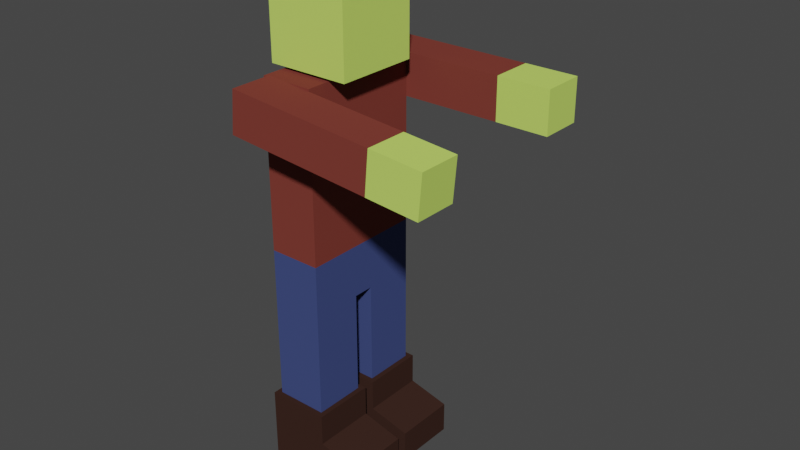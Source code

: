 # Source: Zombie.blend  (saved by Blender 2.93.21; exported with 4.5.12 LTS)
import bpy
from mathutils import Matrix  # noqa: F401  (used for matrix-valued properties, if any)

bpy.ops.wm.read_factory_settings(use_empty=True)
scene = bpy.context.scene
scene.name = 'Scene'

# ---- collections
col_collection = bpy.data.collections.new('Collection'); scene.collection.children.link(col_collection)

# ---- materials (node trees are filled in below, after node groups)
mat_hair = bpy.data.materials.new('Hair')
mat_hair.use_transparent_shadow = False
mat_hair.diffuse_color = (0.06372, 0.01142, 0.0, 1.0)
mat_skinzombie = bpy.data.materials.new('SkinZombie')
mat_skinzombie.alpha_threshold = 0.0
mat_skinzombie.use_transparent_shadow = False
mat_skinzombie.diffuse_color = (0.57, 0.8, 0.1472, 1.0)
mat_skinzombie.line_color = (0.0, 0.0, 0.0, 1.0)
mat_shirt = bpy.data.materials.new('Shirt')
mat_shirt.use_transparent_shadow = False
mat_shirt.diffuse_color = (0.2019, 0.04576, 0.03493, 1.0)
mat_jeans = bpy.data.materials.new('Jeans')
mat_jeans.use_transparent_shadow = False
mat_jeans.diffuse_color = (0.05176, 0.07209, 0.2019, 1.0)
mat_boots = bpy.data.materials.new('Boots')
mat_boots.use_transparent_shadow = False
mat_boots.diffuse_color = (0.04441, 0.02141, 0.01606, 1.0)

# ---- material node trees

# ---- world
world_world = bpy.data.worlds.new('World'); scene.world = world_world
world_world.use_nodes = True; world_world.node_tree.nodes.clear()
_N = world_world.node_tree.nodes; _L = world_world.node_tree.links
n0 = _N.new('ShaderNodeOutputWorld'); n0.name = 'World Output'; n0.location = (300, 300)
n1 = _N.new('ShaderNodeBackground'); n1.name = 'Background'; n1.location = (10, 300)
n1.inputs[0].default_value = (0.05088, 0.05088, 0.05088, 1.0)
_L.new(n1.outputs[0], n0.inputs[0])
n0.is_active_output = True
world_world.color = (0.05088, 0.05088, 0.05088)
world_world.use_sun_shadow = False
world_world.sun_shadow_jitter_overblur = 0.0

# ---- meshes
me_cube_004 = bpy.data.meshes.new('Cube.004')
me_cube_004.from_pydata([(1.0, 1.0, 0.6), (-1.0, 1.0, 1.2), (1.0, -1.0, 0.6), (1.0, 1.0, 1.6), (-1.0, 1.0, 0.6), (-1.0, -1.0, 1.2), (-1.0, -1.0, 0.6), (1.0, -1.0, 1.6), (1.0, 1.0, 0.6), (1.0, 1.0, -1.4), (1.0, -1.0, 0.6), (1.0, -1.0, -1.4), (-1.0, 1.0, 0.6), (-1.0, 1.0, -1.4), (-1.0, -1.0, 0.6), (-1.0, -1.0, -1.4)], [], [(0, 2, 6, 4), (2, 0, 3, 7), (4, 6, 5, 1), (6, 2, 7, 5), (0, 4, 1, 3), (3, 1, 5, 7), (8, 12, 14, 10), (11, 10, 14, 15), (15, 14, 12, 13), (13, 9, 11, 15), (9, 8, 10, 11), (13, 12, 8, 9)])
me_cube_004.polygons.foreach_set('material_index', [0, 0, 0, 0, 0, 0, 1, 1, 1, 1, 1, 1])
_uv = me_cube_004.uv_layers.new(name='UVMap')
_uv.uv.foreach_set('vector', [0.625, 0.5, 0.625, 0.75, 0.875, 0.75, 0.875, 0.5, 0.625, 0.75, 0.625, 0.5, 0.625, 0.5, 0.625, 0.75, 0.875, 0.5, 0.875, 0.75, 0.875, 0.75, 0.875, 0.5, 0.875, 0.75, 0.625, 0.75, 0.625, 0.75, 0.875, 0.75, 0.625, 0.5, 0.875, 0.5, 0.875, 0.5, 0.625, 0.5, 0.625, 0.5, 0.875, 0.5, 0.875, 0.75, 0.625, 0.75, 0.625, 0.5, 0.875, 0.5, 0.875, 0.75, 0.625, 0.75, 0.375, 0.75, 0.625, 0.75, 0.625, 1.0, 0.375, 1.0, 0.375, 0.0, 0.625, 0.0, 0.625, 0.25, 0.375, 0.25, 0.125, 0.5, 0.375, 0.5, 0.375, 0.75, 0.125, 0.75, 0.375, 0.5, 0.625, 0.5, 0.625, 0.75, 0.375, 0.75, 0.375, 0.25, 0.625, 0.25, 0.625, 0.5, 0.375, 0.5])
me_cube_004.materials.append(mat_hair)
me_cube_004.materials.append(mat_skinzombie)
me_cube_004.use_remesh_preserve_volume = False
me_cube_004.use_remesh_preserve_attributes = False
me_cube_004.use_mirror_vertex_groups = False
me_cube_004.update()
me_cube_005 = bpy.data.meshes.new('Cube.005')
me_cube_005.from_pydata([(-0.01, -0.01, -0.01), (-0.01, -0.01, 0.01), (-0.01, 0.01, -0.01), (-0.01, 0.01, 0.01), (0.01, -0.01, -0.01), (0.01, -0.01, 0.01), (0.01, 0.01, -0.01), (0.01, 0.01, 0.01), (-0.01, 0.001667, -0.01625), (0.01, 0.001667, -0.01625), (-0.01, 0.001667, -0.01), (0.01, 0.001667, -0.01), (-0.01, -0.001667, -0.01), (0.01, -0.001667, -0.01), (-0.01, -0.001667, -0.01625), (0.01, -0.001667, -0.01625)], [], [(0, 1, 3, 2), (2, 3, 7, 6), (6, 7, 5, 4), (4, 5, 1, 0), (2, 6, 4, 0), (7, 3, 1, 5), (8, 10, 11, 9), (8, 9, 15, 14), (11, 10, 12, 13), (9, 11, 13, 15), (10, 8, 14, 12), (14, 15, 13, 12)])
me_cube_005.polygons.foreach_set('material_index', [0, 0, 0, 0, 0, 0, 1, 1, 1, 1, 1, 1])
_uv = me_cube_005.uv_layers.new(name='UVMap')
_uv.uv.foreach_set('vector', [0.375, 0.0, 0.625, 0.0, 0.625, 0.25, 0.375, 0.25, 0.375, 0.25, 0.625, 0.25, 0.625, 0.5, 0.375, 0.5, 0.375, 0.5, 0.625, 0.5, 0.625, 0.75, 0.375, 0.75, 0.375, 0.75, 0.625, 0.75, 0.625, 1.0, 0.375, 1.0, 0.125, 0.5, 0.375, 0.5, 0.375, 0.75, 0.125, 0.75, 0.625, 0.5, 0.875, 0.5, 0.875, 0.75, 0.625, 0.75, 0.625, 1.0, 0.625, 1.0, 0.625, 0.75, 0.625, 0.75, 0.625, 1.0, 0.625, 0.75, 0.625, 0.75, 0.625, 1.0, 0.625, 0.75, 0.625, 1.0, 0.625, 1.0, 0.625, 0.75, 0.625, 0.75, 0.625, 0.75, 0.625, 0.75, 0.625, 0.75, 0.625, 1.0, 0.625, 1.0, 0.625, 1.0, 0.625, 1.0, 0.625, 1.0, 0.625, 0.75, 0.625, 0.75, 0.625, 1.0])
me_cube_005.materials.append(mat_shirt)
me_cube_005.materials.append(mat_jeans)
me_cube_005.materials.append(mat_boots)
me_cube_005.use_remesh_fix_poles = True
me_cube_005.use_remesh_preserve_attributes = False
me_cube_005.update()
me_cube_009 = bpy.data.meshes.new('Cube.009')
me_cube_009.from_pydata([(-0.01, -0.01, -0.01714), (-0.01, -0.01, 0.002857), (-0.01, 0.01, -0.01714), (-0.01, 0.01, 0.002857), (0.01, -0.01, -0.01714), (0.01, -0.01, 0.002857), (0.01, 0.01, -0.01714), (0.01, 0.01, 0.002857), (-0.01, -0.01, -0.02429), (-0.01, -0.01, -0.01714), (-0.01, 0.01, -0.02429), (-0.01, 0.01, -0.01714), (0.01, -0.01, -0.02429), (0.01, -0.01, -0.01714), (0.01, 0.01, -0.02429), (0.01, 0.01, -0.01714)], [], [(0, 1, 3, 2), (2, 3, 7, 6), (6, 7, 5, 4), (4, 5, 1, 0), (2, 6, 4, 0), (7, 3, 1, 5), (8, 9, 11, 10), (10, 11, 15, 14), (14, 15, 13, 12), (12, 13, 9, 8), (10, 14, 12, 8), (15, 11, 9, 13)])
me_cube_009.polygons.foreach_set('material_index', [0, 0, 0, 0, 0, 0, 1, 1, 1, 1, 1, 1])
_uv = me_cube_009.uv_layers.new(name='UVMap')
_uv.uv.foreach_set('vector', [0.375, 0.0, 0.625, 0.0, 0.625, 0.25, 0.375, 0.25, 0.375, 0.25, 0.625, 0.25, 0.625, 0.5, 0.375, 0.5, 0.375, 0.5, 0.625, 0.5, 0.625, 0.75, 0.375, 0.75, 0.375, 0.75, 0.625, 0.75, 0.625, 1.0, 0.375, 1.0, 0.125, 0.5, 0.375, 0.5, 0.375, 0.75, 0.125, 0.75, 0.625, 0.5, 0.875, 0.5, 0.875, 0.75, 0.625, 0.75, 0.375, 0.0, 0.625, 0.0, 0.625, 0.25, 0.375, 0.25, 0.375, 0.25, 0.625, 0.25, 0.625, 0.5, 0.375, 0.5, 0.375, 0.5, 0.625, 0.5, 0.625, 0.75, 0.375, 0.75, 0.375, 0.75, 0.625, 0.75, 0.625, 1.0, 0.375, 1.0, 0.125, 0.5, 0.375, 0.5, 0.375, 0.75, 0.125, 0.75, 0.625, 0.5, 0.875, 0.5, 0.875, 0.75, 0.625, 0.75])
me_cube_009.materials.append(mat_shirt)
me_cube_009.materials.append(mat_skinzombie)
me_cube_009.use_remesh_fix_poles = True
me_cube_009.use_remesh_preserve_attributes = False
me_cube_009.update()
me_cube_019 = bpy.data.meshes.new('Cube.019')
me_cube_019.from_pydata([(-0.01, -0.01, -0.01714), (-0.01, -0.01, 0.002857), (-0.01, 0.01, -0.01714), (-0.01, 0.01, 0.002857), (0.01, -0.01, -0.01714), (0.01, -0.01, 0.002857), (0.01, 0.01, -0.01714), (0.01, 0.01, 0.002857), (-0.01, -0.01, -0.02429), (-0.01, -0.01, -0.01714), (-0.01, 0.01, -0.02429), (-0.01, 0.01, -0.01714), (0.01, -0.01, -0.02429), (0.01, -0.01, -0.01714), (0.01, 0.01, -0.02429), (0.01, 0.01, -0.01714)], [], [(0, 1, 3, 2), (2, 3, 7, 6), (6, 7, 5, 4), (4, 5, 1, 0), (2, 6, 4, 0), (7, 3, 1, 5), (8, 9, 11, 10), (10, 11, 15, 14), (14, 15, 13, 12), (12, 13, 9, 8), (10, 14, 12, 8), (15, 11, 9, 13)])
me_cube_019.polygons.foreach_set('material_index', [0, 0, 0, 0, 0, 0, 1, 1, 1, 1, 1, 1])
_uv = me_cube_019.uv_layers.new(name='UVMap')
_uv.uv.foreach_set('vector', [0.375, 0.0, 0.625, 0.0, 0.625, 0.25, 0.375, 0.25, 0.375, 0.25, 0.625, 0.25, 0.625, 0.5, 0.375, 0.5, 0.375, 0.5, 0.625, 0.5, 0.625, 0.75, 0.375, 0.75, 0.375, 0.75, 0.625, 0.75, 0.625, 1.0, 0.375, 1.0, 0.125, 0.5, 0.375, 0.5, 0.375, 0.75, 0.125, 0.75, 0.625, 0.5, 0.875, 0.5, 0.875, 0.75, 0.625, 0.75, 0.375, 0.0, 0.625, 0.0, 0.625, 0.25, 0.375, 0.25, 0.375, 0.25, 0.625, 0.25, 0.625, 0.5, 0.375, 0.5, 0.375, 0.5, 0.625, 0.5, 0.625, 0.75, 0.375, 0.75, 0.375, 0.75, 0.625, 0.75, 0.625, 1.0, 0.375, 1.0, 0.125, 0.5, 0.375, 0.5, 0.375, 0.75, 0.125, 0.75, 0.625, 0.5, 0.875, 0.5, 0.875, 0.75, 0.625, 0.75])
me_cube_019.materials.append(mat_shirt)
me_cube_019.materials.append(mat_skinzombie)
me_cube_019.use_remesh_fix_poles = True
me_cube_019.use_remesh_preserve_attributes = False
me_cube_019.update()
me_cube_001 = bpy.data.meshes.new('Cube.001')
me_cube_001.from_pydata([(-0.01, -0.012, -0.025), (-0.01, -0.012, -0.005), (-0.01, -0.002, -0.025), (-0.01, -0.002, -0.005), (0.01, -0.012, -0.025), (0.01, -0.012, -0.005), (0.01, -0.002, -0.025), (0.01, -0.002, -0.005), (-0.01, -0.012, 0.005), (-0.01, -0.002, 0.005), (0.01, -0.002, 0.005), (0.01, -0.012, 0.005), (-0.012, -0.013, -0.031), (-0.012, -0.013, -0.025), (-0.012, -0.001, -0.031), (-0.012, -0.001, -0.025), (0.012, -0.013, -0.031), (0.012, -0.013, -0.025), (0.012, -0.001, -0.031), (0.012, -0.001, -0.025), (-0.012, -0.001, -0.039), (-0.012, -0.013, -0.039), (0.012, -0.001, -0.039), (0.012, -0.013, -0.039), (0.028, -0.013, -0.033), (0.028, -0.001, -0.033), (0.028, -0.013, -0.039), (0.028, -0.001, -0.039)], [], [(0, 1, 3, 2), (2, 3, 7, 6), (6, 7, 5, 4), (4, 5, 1, 0), (10, 9, 8, 11), (5, 7, 10, 11), (3, 1, 8, 9), (1, 5, 11, 8), (12, 13, 15, 14), (14, 15, 19, 18), (18, 19, 17, 16), (16, 17, 13, 12), (14, 18, 22, 20), (19, 15, 13, 17), (20, 22, 23, 21), (12, 14, 20, 21), (18, 16, 24, 25), (16, 12, 21, 23), (25, 24, 26, 27), (22, 18, 25, 27), (23, 22, 27, 26), (16, 23, 26, 24), (7, 3, 9, 10), (2, 6, 4, 0)])
me_cube_001.polygons.foreach_set('material_index', [0, 0, 0, 0, 0, 0, 0, 0, 1, 1, 1, 1, 1, 1, 1, 1, 1, 1, 1, 1, 1, 1, 0, 0])
_uv = me_cube_001.uv_layers.new(name='UVMap')
_uv.uv.foreach_set('vector', [0.375, 0.0, 0.625, 0.0, 0.625, 0.25, 0.375, 0.25, 0.375, 0.25, 0.625, 0.25, 0.625, 0.5, 0.375, 0.5, 0.375, 0.5, 0.625, 0.5, 0.625, 0.75, 0.375, 0.75, 0.375, 0.75, 0.625, 0.75, 0.625, 1.0, 0.375, 1.0, 0.625, 0.5, 0.875, 0.5, 0.875, 0.75, 0.625, 0.75, 0.625, 0.75, 0.625, 0.5, 0.625, 0.5, 0.625, 0.75, 0.625, 0.25, 0.625, 0.0, 0.625, 0.0, 0.625, 0.25, 0.625, 1.0, 0.625, 0.75, 0.625, 0.75, 0.625, 1.0, 0.375, 0.0, 0.625, 0.0, 0.625, 0.25, 0.375, 0.25, 0.375, 0.25, 0.625, 0.25, 0.625, 0.5, 0.375, 0.5, 0.375, 0.5, 0.625, 0.5, 0.625, 0.75, 0.375, 0.75, 0.375, 0.75, 0.625, 0.75, 0.625, 1.0, 0.375, 1.0, 0.375, 0.25, 0.375, 0.5, 0.375, 0.5, 0.375, 0.25, 0.625, 0.5, 0.875, 0.5, 0.875, 0.75, 0.625, 0.75, 0.125, 0.5, 0.375, 0.5, 0.375, 0.75, 0.125, 0.75, 0.375, 0.0, 0.375, 0.25, 0.375, 0.25, 0.375, 0.0, 0.375, 0.5, 0.375, 0.75, 0.375, 0.75, 0.375, 0.5, 0.375, 0.75, 0.375, 1.0, 0.375, 1.0, 0.375, 0.75, 0.375, 0.5, 0.375, 0.75, 0.375, 0.75, 0.375, 0.5, 0.375, 0.5, 0.375, 0.5, 0.375, 0.5, 0.375, 0.5, 0.375, 0.75, 0.375, 0.5, 0.375, 0.5, 0.375, 0.75, 0.375, 0.75, 0.375, 0.75, 0.375, 0.75, 0.375, 0.75, 0.625, 0.5, 0.625, 0.25, 0.875, 0.5, 0.625, 0.5, 0.375, 0.25, 0.375, 0.5, 0.375, 0.75, 0.375, 1.0])
me_cube_001.materials.append(mat_jeans)
me_cube_001.materials.append(mat_boots)
me_cube_001.use_remesh_fix_poles = True
me_cube_001.use_remesh_preserve_attributes = False
me_cube_001.update()
me_cube_002 = bpy.data.meshes.new('Cube.002')
me_cube_002.from_pydata([(-0.01, 0.002, -0.025), (-0.01, 0.002, -0.005), (-0.01, 0.012, -0.025), (-0.01, 0.012, -0.005), (0.01, 0.002, -0.025), (0.01, 0.002, -0.005), (0.01, 0.012, -0.025), (0.01, 0.012, -0.005), (-0.01, 0.002, 0.005), (-0.01, 0.012, 0.005), (0.01, 0.012, 0.005), (0.01, 0.002, 0.005), (-0.012, 0.001, -0.031), (-0.012, 0.001, -0.025), (-0.012, 0.013, -0.031), (-0.012, 0.013, -0.025), (0.012, 0.001, -0.031), (0.012, 0.001, -0.025), (0.012, 0.013, -0.031), (0.012, 0.013, -0.025), (-0.012, 0.013, -0.039), (-0.012, 0.001, -0.039), (0.012, 0.013, -0.039), (0.012, 0.001, -0.039), (0.028, 0.001, -0.033), (0.028, 0.013, -0.033), (0.028, 0.001, -0.039), (0.028, 0.013, -0.039)], [], [(0, 1, 3, 2), (2, 3, 7, 6), (6, 7, 5, 4), (4, 5, 1, 0), (10, 9, 8, 11), (5, 7, 10, 11), (3, 1, 8, 9), (1, 5, 11, 8), (12, 13, 15, 14), (14, 15, 19, 18), (18, 19, 17, 16), (16, 17, 13, 12), (14, 18, 22, 20), (19, 15, 13, 17), (20, 22, 23, 21), (12, 14, 20, 21), (18, 16, 24, 25), (16, 12, 21, 23), (25, 24, 26, 27), (22, 18, 25, 27), (23, 22, 27, 26), (16, 23, 26, 24), (7, 3, 9, 10), (2, 6, 4, 0)])
me_cube_002.polygons.foreach_set('material_index', [0, 0, 0, 0, 0, 0, 0, 0, 1, 1, 1, 1, 1, 1, 1, 1, 1, 1, 1, 1, 1, 1, 0, 0])
_uv = me_cube_002.uv_layers.new(name='UVMap')
_uv.uv.foreach_set('vector', [0.375, 0.0, 0.625, 0.0, 0.625, 0.25, 0.375, 0.25, 0.375, 0.25, 0.625, 0.25, 0.625, 0.5, 0.375, 0.5, 0.375, 0.5, 0.625, 0.5, 0.625, 0.75, 0.375, 0.75, 0.375, 0.75, 0.625, 0.75, 0.625, 1.0, 0.375, 1.0, 0.625, 0.5, 0.875, 0.5, 0.875, 0.75, 0.625, 0.75, 0.625, 0.75, 0.625, 0.5, 0.625, 0.5, 0.625, 0.75, 0.625, 0.25, 0.625, 0.0, 0.625, 0.0, 0.625, 0.25, 0.625, 1.0, 0.625, 0.75, 0.625, 0.75, 0.625, 1.0, 0.375, 0.0, 0.625, 0.0, 0.625, 0.25, 0.375, 0.25, 0.375, 0.25, 0.625, 0.25, 0.625, 0.5, 0.375, 0.5, 0.375, 0.5, 0.625, 0.5, 0.625, 0.75, 0.375, 0.75, 0.375, 0.75, 0.625, 0.75, 0.625, 1.0, 0.375, 1.0, 0.375, 0.25, 0.375, 0.5, 0.375, 0.5, 0.375, 0.25, 0.625, 0.5, 0.875, 0.5, 0.875, 0.75, 0.625, 0.75, 0.125, 0.5, 0.375, 0.5, 0.375, 0.75, 0.125, 0.75, 0.375, 0.0, 0.375, 0.25, 0.375, 0.25, 0.375, 0.0, 0.375, 0.5, 0.375, 0.75, 0.375, 0.75, 0.375, 0.5, 0.375, 0.75, 0.375, 1.0, 0.375, 1.0, 0.375, 0.75, 0.375, 0.5, 0.375, 0.75, 0.375, 0.75, 0.375, 0.5, 0.375, 0.5, 0.375, 0.5, 0.375, 0.5, 0.375, 0.5, 0.375, 0.75, 0.375, 0.5, 0.375, 0.5, 0.375, 0.75, 0.375, 0.75, 0.375, 0.75, 0.375, 0.75, 0.375, 0.75, 0.625, 0.5, 0.625, 0.25, 0.875, 0.5, 0.625, 0.5, 0.375, 0.25, 0.375, 0.5, 0.375, 0.75, 0.375, 1.0])
me_cube_002.materials.append(mat_jeans)
me_cube_002.materials.append(mat_boots)
me_cube_002.use_remesh_fix_poles = True
me_cube_002.use_remesh_preserve_attributes = False
me_cube_002.update()
me_cube_006 = bpy.data.meshes.new('Cube.006')
me_cube_006.from_pydata([], [], [])
_uv = me_cube_006.uv_layers.new(name='UVMap')
_uv.uv.foreach_set('vector', [])
me_cube_006.use_remesh_fix_poles = True
me_cube_006.use_remesh_preserve_attributes = False
me_cube_006.update()

# ---- objects
ob_head = bpy.data.objects.new('Head', me_cube_004)
ob_torso = bpy.data.objects.new('Torso', me_cube_005)
ob_leftarm = bpy.data.objects.new('LeftArm', me_cube_009)
ob_rightarm = bpy.data.objects.new('RightArm', me_cube_019)
ob_rightleg = bpy.data.objects.new('RightLeg', me_cube_001)
ob_leftleg = bpy.data.objects.new('LeftLeg', me_cube_002)
ob_holder = bpy.data.objects.new('Holder', me_cube_006)

# ---- transforms, parenting, visibility, modifiers, constraints
ob_head.parent = ob_holder
ob_head.location = (0.0045, 0.0, 0.429)
ob_head.scale = (0.04, 0.04, 0.04)
ob_head.lock_rotations_4d = False
ob_head.empty_display_type = 'ARROWS'
ob_head.lineart.crease_threshold = 0.0
ob_torso.parent = ob_holder
ob_torso.location = (0.0, 0.0, 0.29)
ob_torso.scale = (2.5, 6.0, 8.0)
ob_leftarm.parent = ob_holder
ob_leftarm.location = (0.0, 0.08, 0.35)
ob_leftarm.rotation_euler = (-0.0, -1.571, 0.0)
ob_leftarm.scale = (2.0, 2.0, 7.0)
ob_rightarm.parent = ob_holder
ob_rightarm.location = (0.0, -0.08, 0.35)
ob_rightarm.rotation_euler = (0.0, -1.484, 0.0)
ob_rightarm.scale = (2.0, 2.0, 7.0)
ob_rightleg.parent = ob_holder
ob_rightleg.location = (0.0, 2.98e-08, 0.185)
ob_rightleg.scale = (2.5, 5.0, 5.0)
ob_leftleg.parent = ob_holder
ob_leftleg.location = (0.0, 2.608e-08, 0.185)
ob_leftleg.scale = (2.5, 5.0, 5.0)
ob_holder.location = (0.0, 2.98e-08, 0.0)

# ---- collection membership
col_collection.objects.link(ob_head)
col_collection.objects.link(ob_torso)
col_collection.objects.link(ob_leftarm)
col_collection.objects.link(ob_rightarm)
col_collection.objects.link(ob_rightleg)
col_collection.objects.link(ob_leftleg)
col_collection.objects.link(ob_holder)

# ---- scene / render settings (as saved in the file)
scene.frame_start = 1; scene.frame_end = 250; scene.frame_set(1)
scene.render.engine = 'BLENDER_EEVEE_NEXT'
scene.cycles.use_denoising = False
scene.cycles.samples = 128
scene.cycles.sampling_pattern = 'TABULATED_SOBOL'
scene.cycles.use_adaptive_sampling = False
scene.cycles.use_light_tree = False
scene.view_settings.view_transform = 'Filmic'
bpy.context.view_layer.update()

# ---- added for rendering (the .blend has no active camera and no usable light): camera, sun
cam_auto = bpy.data.cameras.new('AutoCamera')
cam_auto.lens = 50.0
cam_auto.sensor_width = 36.0
cam_auto.clip_end = 1000.0
ob_auto_camera = bpy.data.objects.new('AutoCamera', cam_auto)
scene.collection.objects.link(ob_auto_camera)
ob_auto_camera.location = (0.603863, -0.643277, 0.670352)
ob_auto_camera.rotation_euler = (1.09748, -7.21219e-08, 0.694738)
scene.camera = ob_auto_camera
light_auto_sun = bpy.data.lights.new('AutoSun', 'SUN')
light_auto_sun.energy = 3.0
light_auto_sun.angle = 0.0523599
ob_auto_sun = bpy.data.objects.new('AutoSun', light_auto_sun)
scene.collection.objects.link(ob_auto_sun)
ob_auto_sun.rotation_euler = (0.872665, 0.174533, 0.523599)
bpy.context.view_layer.update()
